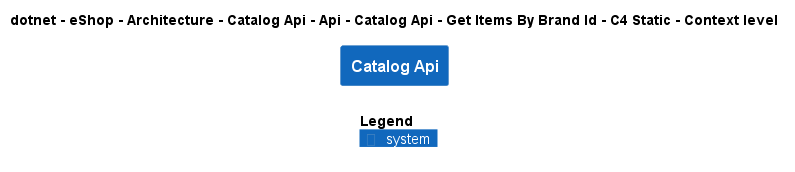

The diagram above was rendered by PlantUML. Its source (embedded in the PNG):
@startuml
!include ..\..\..\..\..\..\..\..\..\..\..\.c4s\C4_Context.puml

AddElementTag("c4interflow:lifecycle:new", $bgColor=green, $fontColor=#ffffff, $borderColor=green, $shadowing="False")
AddElementTag("c4interflow:lifecycle:changed", $bgColor=orange, $fontColor=#ffffff, $borderColor=orange, $shadowing="False")
AddElementTag("c4interflow:lifecycle:removed", $bgColor=red, $fontColor=#ffffff, $borderColor=red, $shadowing="False")

AddRelTag("c4interflow:lifecycle:new", $textColor=green, $lineColor=green)
AddRelTag("c4interflow:lifecycle:changed", $textColor=orange, $lineColor=orange)
AddRelTag("c4interflow:lifecycle:removed", $textColor=red, $lineColor=red)

SHOW_PERSON_PORTRAIT()
LAYOUT_TOP_DOWN()

skinparam linetype polyline

title dotnet - eShop - Architecture - Catalog Api - Api - Catalog Api - Get Items By Brand Id - C4 Static - Context level

System(dotnet.eShop.Architecture.SoftwareSystems.CatalogApi, "Catalog Api", "")



SHOW_LEGEND()
@enduml